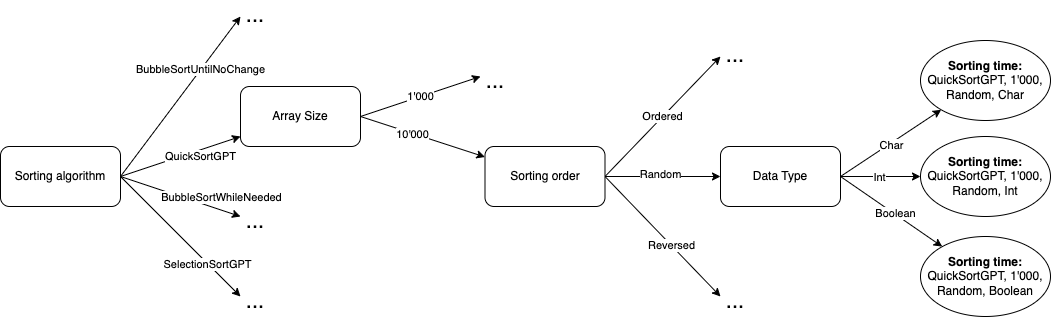

The diagram above was exported from draw.io. Its source (the exported page's mxGraphModel, read from the mxfile embedded in the PNG):
<mxGraphModel dx="581" dy="719" grid="1" gridSize="10" guides="1" tooltips="1" connect="1" arrows="1" fold="1" page="1" pageScale="1" pageWidth="1169" pageHeight="827" math="0" shadow="0">
  <root>
    <mxCell id="0" />
    <mxCell id="1" parent="0" />
    <mxCell id="19" style="edgeStyle=none;html=1;exitX=1;exitY=0.5;exitDx=0;exitDy=0;" edge="1" parent="1" source="6">
      <mxGeometry relative="1" as="geometry">
        <mxPoint x="280" y="400" as="targetPoint" />
      </mxGeometry>
    </mxCell>
    <mxCell id="20" value="BubbleSortUntilNoChange" style="edgeLabel;html=1;align=center;verticalAlign=middle;resizable=0;points=[];" vertex="1" connectable="0" parent="19">
      <mxGeometry x="0.3423" y="1" relative="1" as="geometry">
        <mxPoint as="offset" />
      </mxGeometry>
    </mxCell>
    <mxCell id="21" style="edgeStyle=none;html=1;exitX=1;exitY=0.5;exitDx=0;exitDy=0;" edge="1" parent="1" source="6">
      <mxGeometry relative="1" as="geometry">
        <mxPoint x="280" y="600" as="targetPoint" />
      </mxGeometry>
    </mxCell>
    <mxCell id="22" value="BubbleSortWhileNeeded" style="edgeLabel;html=1;align=center;verticalAlign=middle;resizable=0;points=[];" vertex="1" connectable="0" parent="21">
      <mxGeometry x="0.2077" y="1" relative="1" as="geometry">
        <mxPoint x="28" y="-3" as="offset" />
      </mxGeometry>
    </mxCell>
    <mxCell id="23" style="edgeStyle=none;html=1;exitX=1;exitY=0.5;exitDx=0;exitDy=0;" edge="1" parent="1" source="6">
      <mxGeometry relative="1" as="geometry">
        <mxPoint x="280" y="680" as="targetPoint" />
      </mxGeometry>
    </mxCell>
    <mxCell id="24" value="SelectionSortGPT" style="edgeLabel;html=1;align=center;verticalAlign=middle;resizable=0;points=[];" vertex="1" connectable="0" parent="23">
      <mxGeometry x="0.455" y="-1" relative="1" as="geometry">
        <mxPoint as="offset" />
      </mxGeometry>
    </mxCell>
    <mxCell id="6" value="Sorting algorithm" style="rounded=1;whiteSpace=wrap;html=1;" vertex="1" parent="1">
      <mxGeometry x="40" y="530" width="120" height="60" as="geometry" />
    </mxCell>
    <mxCell id="12" style="edgeStyle=none;html=1;exitX=1;exitY=0.5;exitDx=0;exitDy=0;" edge="1" parent="1" source="7" target="8">
      <mxGeometry relative="1" as="geometry" />
    </mxCell>
    <mxCell id="26" value="10'000" style="edgeLabel;html=1;align=center;verticalAlign=middle;resizable=0;points=[];" vertex="1" connectable="0" parent="12">
      <mxGeometry x="-0.1647" y="-1" relative="1" as="geometry">
        <mxPoint as="offset" />
      </mxGeometry>
    </mxCell>
    <mxCell id="27" value="1'000" style="edgeStyle=none;html=1;exitX=1;exitY=0.5;exitDx=0;exitDy=0;" edge="1" parent="1" source="7">
      <mxGeometry relative="1" as="geometry">
        <mxPoint x="520" y="460" as="targetPoint" />
      </mxGeometry>
    </mxCell>
    <mxCell id="7" value="Array Size" style="rounded=1;whiteSpace=wrap;html=1;" vertex="1" parent="1">
      <mxGeometry x="280" y="470" width="120" height="60" as="geometry" />
    </mxCell>
    <mxCell id="13" style="edgeStyle=none;html=1;exitX=1;exitY=0.5;exitDx=0;exitDy=0;" edge="1" parent="1" source="8" target="9">
      <mxGeometry relative="1" as="geometry" />
    </mxCell>
    <mxCell id="28" value="Random" style="edgeLabel;html=1;align=center;verticalAlign=middle;resizable=0;points=[];" vertex="1" connectable="0" parent="13">
      <mxGeometry x="-0.0563" y="2" relative="1" as="geometry">
        <mxPoint x="1" as="offset" />
      </mxGeometry>
    </mxCell>
    <mxCell id="29" value="Ordered" style="edgeStyle=none;html=1;exitX=1;exitY=0.5;exitDx=0;exitDy=0;" edge="1" parent="1" source="8">
      <mxGeometry relative="1" as="geometry">
        <mxPoint x="760" y="440" as="targetPoint" />
      </mxGeometry>
    </mxCell>
    <mxCell id="30" style="edgeStyle=none;html=1;exitX=1;exitY=0.5;exitDx=0;exitDy=0;" edge="1" parent="1" source="8">
      <mxGeometry relative="1" as="geometry">
        <mxPoint x="760" y="680" as="targetPoint" />
      </mxGeometry>
    </mxCell>
    <mxCell id="31" value="Reversed" style="edgeLabel;html=1;align=center;verticalAlign=middle;resizable=0;points=[];" vertex="1" connectable="0" parent="30">
      <mxGeometry x="0.1594" y="-1" relative="1" as="geometry">
        <mxPoint y="-1" as="offset" />
      </mxGeometry>
    </mxCell>
    <mxCell id="8" value="Sorting order" style="rounded=1;whiteSpace=wrap;html=1;" vertex="1" parent="1">
      <mxGeometry x="524.5" y="530" width="120" height="60" as="geometry" />
    </mxCell>
    <mxCell id="14" style="edgeStyle=none;html=1;exitX=1;exitY=0.5;exitDx=0;exitDy=0;" edge="1" parent="1" source="9" target="46">
      <mxGeometry relative="1" as="geometry">
        <mxPoint x="960.0359568575195" y="563.2014382743007" as="targetPoint" />
      </mxGeometry>
    </mxCell>
    <mxCell id="36" value="Int" style="edgeLabel;html=1;align=center;verticalAlign=middle;resizable=0;points=[];" vertex="1" connectable="0" parent="14">
      <mxGeometry x="-0.025" y="-1" relative="1" as="geometry">
        <mxPoint as="offset" />
      </mxGeometry>
    </mxCell>
    <mxCell id="33" style="edgeStyle=none;html=1;exitX=1;exitY=0.5;exitDx=0;exitDy=0;" edge="1" parent="1" source="9" target="48">
      <mxGeometry relative="1" as="geometry">
        <mxPoint x="960" y="480" as="targetPoint" />
      </mxGeometry>
    </mxCell>
    <mxCell id="35" value="Char" style="edgeLabel;html=1;align=center;verticalAlign=middle;resizable=0;points=[];" vertex="1" connectable="0" parent="33">
      <mxGeometry y="-1" relative="1" as="geometry">
        <mxPoint y="1" as="offset" />
      </mxGeometry>
    </mxCell>
    <mxCell id="34" style="edgeStyle=none;html=1;exitX=1;exitY=0.5;exitDx=0;exitDy=0;" edge="1" parent="1" source="9" target="47">
      <mxGeometry relative="1" as="geometry">
        <mxPoint x="960" y="640" as="targetPoint" />
      </mxGeometry>
    </mxCell>
    <mxCell id="37" value="Boolean" style="edgeLabel;html=1;align=center;verticalAlign=middle;resizable=0;points=[];" vertex="1" connectable="0" parent="34">
      <mxGeometry x="0.0625" y="1" relative="1" as="geometry">
        <mxPoint as="offset" />
      </mxGeometry>
    </mxCell>
    <mxCell id="9" value="Data Type" style="rounded=1;whiteSpace=wrap;html=1;" vertex="1" parent="1">
      <mxGeometry x="760" y="530" width="120" height="60" as="geometry" />
    </mxCell>
    <mxCell id="11" value="" style="endArrow=classic;html=1;exitX=1;exitY=0.5;exitDx=0;exitDy=0;" edge="1" parent="1" source="6" target="7">
      <mxGeometry width="50" height="50" relative="1" as="geometry">
        <mxPoint x="180" y="550" as="sourcePoint" />
        <mxPoint x="230" y="500" as="targetPoint" />
      </mxGeometry>
    </mxCell>
    <mxCell id="25" value="QuickSortGPT" style="edgeLabel;html=1;align=center;verticalAlign=middle;resizable=0;points=[];" vertex="1" connectable="0" parent="11">
      <mxGeometry x="0.475" y="-1" relative="1" as="geometry">
        <mxPoint x="-9" y="8" as="offset" />
      </mxGeometry>
    </mxCell>
    <mxCell id="38" value="..." style="text;html=1;strokeColor=none;fillColor=none;align=center;verticalAlign=middle;whiteSpace=wrap;rounded=0;fontSize=22;fontStyle=0" vertex="1" parent="1">
      <mxGeometry x="280" y="384" width="30" height="30" as="geometry" />
    </mxCell>
    <mxCell id="39" value="..." style="text;html=1;strokeColor=none;fillColor=none;align=center;verticalAlign=middle;whiteSpace=wrap;rounded=0;fontSize=22;fontStyle=0" vertex="1" parent="1">
      <mxGeometry x="280" y="590" width="30" height="30" as="geometry" />
    </mxCell>
    <mxCell id="40" value="..." style="text;html=1;strokeColor=none;fillColor=none;align=center;verticalAlign=middle;whiteSpace=wrap;rounded=0;fontSize=22;fontStyle=0" vertex="1" parent="1">
      <mxGeometry x="280" y="670" width="30" height="30" as="geometry" />
    </mxCell>
    <mxCell id="41" value="..." style="text;html=1;strokeColor=none;fillColor=none;align=center;verticalAlign=middle;whiteSpace=wrap;rounded=0;fontSize=22;fontStyle=0" vertex="1" parent="1">
      <mxGeometry x="520" y="450" width="30" height="30" as="geometry" />
    </mxCell>
    <mxCell id="42" value="..." style="text;html=1;strokeColor=none;fillColor=none;align=center;verticalAlign=middle;whiteSpace=wrap;rounded=0;fontSize=22;fontStyle=0" vertex="1" parent="1">
      <mxGeometry x="760" y="424" width="30" height="30" as="geometry" />
    </mxCell>
    <mxCell id="43" value="..." style="text;html=1;strokeColor=none;fillColor=none;align=center;verticalAlign=middle;whiteSpace=wrap;rounded=0;fontSize=22;fontStyle=0" vertex="1" parent="1">
      <mxGeometry x="760" y="670" width="30" height="30" as="geometry" />
    </mxCell>
    <mxCell id="46" value="&lt;b&gt;Sorting time:&lt;/b&gt;&lt;br&gt;QuickSortGPT, 1'000, Random, Int" style="ellipse;whiteSpace=wrap;html=1;fontSize=12;" vertex="1" parent="1">
      <mxGeometry x="960" y="520" width="130" height="80" as="geometry" />
    </mxCell>
    <mxCell id="47" value="&lt;b&gt;Sorting time:&lt;/b&gt;&lt;br&gt;QuickSortGPT, 1'000, Random, Boolean" style="ellipse;whiteSpace=wrap;html=1;fontSize=12;" vertex="1" parent="1">
      <mxGeometry x="960" y="620" width="130" height="80" as="geometry" />
    </mxCell>
    <mxCell id="48" value="&lt;b&gt;Sorting time:&lt;/b&gt;&lt;br&gt;QuickSortGPT, 1'000, Random, Char" style="ellipse;whiteSpace=wrap;html=1;fontSize=12;" vertex="1" parent="1">
      <mxGeometry x="960" y="424" width="130" height="80" as="geometry" />
    </mxCell>
  </root>
</mxGraphModel>